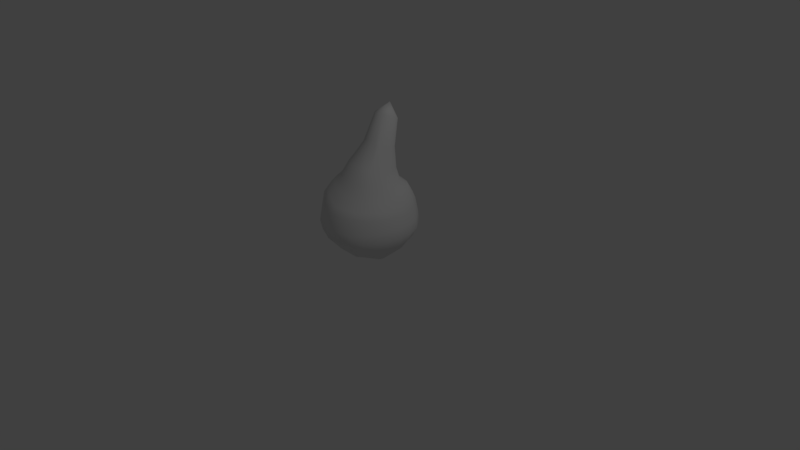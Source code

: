 # Source: honeyDrop.blend  (saved by Blender 2.78.0; exported with 4.5.12 LTS)
import bpy
from mathutils import Matrix  # noqa: F401  (used for matrix-valued properties, if any)

bpy.ops.wm.read_factory_settings(use_empty=True)
scene = bpy.context.scene
scene.name = 'Scene'

# ---- collections
col_collection_1 = bpy.data.collections.new('Collection 1'); scene.collection.children.link(col_collection_1)

# ---- world
world_world = bpy.data.worlds.new('World'); scene.world = world_world
world_world.color = (0.05088, 0.05088, 0.05088)
world_world.use_sun_shadow = False
world_world.sun_shadow_jitter_overblur = 0.0
world_world.cycles.sampling_method = 'MANUAL'

# ---- cameras
cam_camera = bpy.data.cameras.new('Camera')
cam_camera.clip_end = 100.0
cam_camera.lens = 35.0
cam_camera.sensor_width = 32.0
cam_camera.sensor_height = 18.0
cam_camera.ortho_scale = 7.314
cam_camera.dof.focus_distance = 0.0
cam_camera.dof.aperture_fstop = 128.0

# ---- lights
light_lamp = bpy.data.lights.new('Lamp', 'POINT')
light_lamp.transmission_factor = 0.0
light_lamp.cutoff_distance = 30.0
light_lamp.energy = 100.0
light_lamp.shadow_buffer_clip_start = 1.001
light_lamp.shadow_soft_size = 0.1
light_lamp.shadow_maximum_resolution = 0.006
light_lamp.use_absolute_resolution = True

# ---- meshes
me_sphere = bpy.data.meshes.new('Sphere')
me_sphere.from_pydata([(-0.01163, 0.4762, 1.738), (-0.04097, 0.4052, 1.022), (0.02087, 0.4719, 1.738), (0.03277, 0.3888, 1.393), (0.0656, 0.4126, 1.012), (0.08908, 0.5534, 0.8036), (0.1359, 0.5927, 0.5522), (0.1255, 0.5092, 0.2756), (0.0688, 0.3519, 0.1881), (0.05101, 0.4581, 1.742), (0.07268, 0.3765, 1.399), (0.1379, 0.3901, 1.016), (0.2156, 0.5294, 0.7898), (0.2654, 0.5587, 0.4908), (0.2168, 0.4716, 0.2769), (0.1239, 0.3267, 0.1662), (0.07822, 0.4326, 1.75), (0.1069, 0.355, 1.409), (0.2024, 0.3483, 1.022), (0.3413, 0.4886, 0.7569), (0.3837, 0.5162, 0.4496), (0.2994, 0.415, 0.2656), (0.171, 0.2809, 0.1363), (-0.01088, 0.386, 1.954), (0.0991, 0.4025, 1.763), (0.1344, 0.3254, 1.423), (0.2563, 0.2827, 1.033), (0.4614, 0.3394, 0.7304), (0.5006, 0.3644, 0.4354), (0.3706, 0.3151, 0.2368), (0.207, 0.2028, 0.09616), (0.1138, 0.3658, 1.787), (0.1529, 0.2886, 1.439), (0.2987, 0.1735, 1.045), (0.5193, 0.1925, 0.6933), (0.558, 0.2038, 0.4359), (0.426, 0.1634, 0.1921), (0.2305, 0.08765, 0.02774), (0.1192, 0.3267, 1.807), (0.1633, 0.2468, 1.452), (0.3266, 0.0537, 1.045), (0.5341, 0.03278, 0.7035), (0.5777, 0.03178, 0.4359), (0.4438, 0.03184, 0.1897), (0.2336, 0.03167, 0.0123), (0.114, 0.2894, 1.819), (0.1639, 0.2107, 1.464), (0.3174, -0.04521, 1.043), (0.5168, -0.1262, 0.7153), (0.558, -0.1402, 0.4359), (0.4278, -0.1004, 0.1905), (0.2273, -0.03765, 0.02443), (0.1017, 0.2546, 1.831), (0.1564, 0.1334, 1.454), (0.2883, -0.1394, 1.049), (0.4635, -0.2745, 0.7262), (0.5004, -0.3005, 0.4358), (0.3829, -0.223, 0.1909), (0.203, -0.1022, 0.04932), (0.08176, 0.2238, 1.841), (0.1295, 0.05538, 1.453), (0.2341, -0.2179, 1.07), (0.3782, -0.4152, 0.735), (0.4083, -0.4557, 0.4361), (0.3125, -0.3282, 0.1908), (0.1614, -0.155, 0.07781), (0.05319, 0.2019, 1.848), (0.08439, 0.05685, 1.525), (0.1621, -0.2765, 1.089), (0.2676, -0.5173, 0.7424), (0.2889, -0.5652, 0.4358), (0.221, -0.406, 0.1958), (0.1106, -0.1974, 0.1063), (0.02199, 0.1872, 1.853), (0.03843, 0.03614, 1.535), (0.07998, -0.3128, 1.107), (0.1384, -0.5782, 0.7631), (0.1495, -0.6333, 0.4502), (0.1105, -0.4542, 0.2606), (0.05204, -0.2209, 0.1492), (-0.01174, 0.1823, 1.855), (-0.01117, 0.02927, 1.54), (-0.007484, -0.324, 1.12), (1.045e-05, -0.5987, 0.7695), (0.0002529, -0.6519, 0.459), (-0.006663, -0.4612, 0.3113), (-0.00841, -0.2304, 0.1625), (-0.04544, 0.1872, 1.854), (-0.06065, 0.03639, 1.54), (-0.09452, -0.309, 1.129), (-0.1413, -0.5647, 0.8293), (-0.1518, -0.6173, 0.5223), (-0.1189, -0.4403, 0.339), (-0.06917, -0.217, 0.1349), (-0.0766, 0.2018, 1.85), (-0.1062, 0.05732, 1.534), (-0.1751, -0.2699, 1.135), (-0.2679, -0.4967, 0.8669), (-0.2888, -0.5438, 0.5664), (-0.2234, -0.3893, 0.3592), (-0.1237, -0.1874, 0.09771), (-0.105, 0.2237, 1.844), (-0.1509, 0.05598, 1.467), (-0.2438, -0.2089, 1.135), (-0.3748, -0.3939, 0.8848), (-0.4038, -0.4328, 0.5867), (-0.312, -0.3087, 0.3749), (-0.1706, -0.1464, 0.07852), (-0.1245, 0.2545, 1.834), (-0.177, 0.1338, 1.471), (-0.2945, -0.1302, 1.129), (-0.4562, -0.2564, 0.8893), (-0.4902, -0.2802, 0.5959), (-0.3813, -0.2076, 0.379), (-0.2049, -0.091, 0.07036), (-0.1377, 0.2893, 1.824), (-0.1949, 0.2082, 1.444), (-0.3288, -0.04032, 1.112), (-0.5055, -0.1131, 0.8782), (-0.549, -0.1275, 0.5995), (-0.4403, -0.07623, 0.3207), (-0.236, -0.02596, 0.0571), (-0.1414, 0.3264, 1.813), (-0.1852, 0.2559, 1.455), (-0.3389, 0.05611, 1.096), (-0.5293, 0.03899, 0.8591), (-0.61, 0.06178, 0.5613), (-0.4623, 0.05886, 0.3024), (-0.2415, 0.04542, 0.05486), (-0.1363, 0.3653, 1.794), (-0.1733, 0.2922, 1.443), (-0.3154, 0.1736, 1.079), (-0.5443, 0.2006, 0.8223), (-0.5896, 0.2317, 0.5509), (-0.4394, 0.1871, 0.3015), (-0.2282, 0.1144, 0.05396), (-0.1217, 0.402, 1.769), (-0.1536, 0.3264, 1.429), (-0.2775, 0.2832, 1.058), (-0.5035, 0.3441, 0.8074), (-0.5205, 0.3815, 0.5478), (-0.3726, 0.351, 0.3429), (-0.1867, 0.231, 0.09209), (-0.005985, 0.03076, -0.01159), (-0.1011, 0.4321, 1.754), (-0.1259, 0.3548, 1.415), (-0.2628, 0.3372, 1.035), (-0.3927, 0.4846, 0.796), (-0.3951, 0.5186, 0.5596), (-0.2838, 0.4467, 0.3526), (-0.146, 0.308, 0.1386), (-0.07415, 0.4578, 1.744), (-0.09176, 0.3762, 1.403), (-0.2049, 0.3746, 1.028), (-0.2822, 0.5401, 0.8017), (-0.2696, 0.5783, 0.5663), (-0.1911, 0.4964, 0.3488), (-0.1039, 0.3437, 0.1634), (-0.0441, 0.4717, 1.74), (-0.05208, 0.3886, 1.395), (-0.1297, 0.3957, 1.024), (-0.1634, 0.5648, 0.8069), (-0.1414, 0.6032, 0.5779), (-0.08979, 0.5226, 0.3303), (-0.04693, 0.3562, 0.1764), (-0.009694, 0.3928, 1.392), (-0.03729, 0.5689, 0.8077), (-0.006105, 0.6063, 0.5777), (0.02652, 0.5223, 0.2804), (0.009148, 0.3675, 0.1944), (0.1078, 0.571, 0.69), (0.2406, 0.5433, 0.6587), (0.3706, 0.5068, 0.589), (0.4867, 0.3549, 0.549), (0.541, 0.1985, 0.5487), (0.5606, 0.03181, 0.5488), (0.5415, -0.1351, 0.5488), (0.4857, -0.2907, 0.5488), (0.3961, -0.4438, 0.5487), (0.2804, -0.5498, 0.5488), (0.1451, -0.6142, 0.5647), (-1.639e-05, -0.6364, 0.5704), (-0.1472, -0.6005, 0.6374), (-0.2805, -0.5287, 0.6762), (-0.3919, -0.4209, 0.7002), (-0.4776, -0.2715, 0.7042), (-0.5329, -0.1221, 0.7093), (-0.59, 0.05413, 0.6771), (-0.5812, 0.2191, 0.667), (-0.5178, 0.3652, 0.6689), (-0.397, 0.5039, 0.6727), (-0.2783, 0.561, 0.6859), (-0.1543, 0.5855, 0.6967), (-0.02464, 0.5874, 0.6998), (0.1379, 0.5603, 0.3917), (0.249, 0.5252, 0.3875), (0.3505, 0.4737, 0.3583), (0.4546, 0.3337, 0.3187), (0.5106, 0.1894, 0.3158), (0.5272, 0.03178, 0.317), (0.5093, -0.1252, 0.317), (0.4566, -0.2714, 0.317), (0.373, -0.4057, 0.3168), (0.2635, -0.51, 0.3148), (0.1364, -0.5649, 0.3363), (-0.003437, -0.5809, 0.383), (-0.1402, -0.5506, 0.4352), (-0.2639, -0.4859, 0.4666), (-0.3696, -0.3836, 0.484), (-0.4497, -0.2526, 0.4918), (-0.5205, -0.1034, 0.4702), (-0.5585, 0.06248, 0.4469), (-0.5347, 0.2176, 0.4398), (-0.4684, 0.3531, 0.4371), (-0.348, 0.492, 0.4455), (-0.2345, 0.5493, 0.4426), (-0.1142, 0.5759, 0.4429), (0.01333, 0.5835, 0.4305), (0.06068, 0.5026, 0.9479), (0.07588, 0.5344, 0.8708), (0.1767, 0.4945, 0.9302), (0.1995, 0.5183, 0.8551), (0.2603, 0.4427, 0.9337), (0.3084, 0.4699, 0.8413), (0.3297, 0.3553, 0.9374), (0.4061, 0.3444, 0.8391), (0.3976, 0.1762, 0.9385), (0.473, 0.1862, 0.8165), (0.4154, 0.05157, 0.924), (0.4981, 0.03965, 0.7821), (0.415, -0.07771, 0.8786), (0.4767, -0.1069, 0.7926), (0.3699, -0.1952, 0.889), (0.4284, -0.2438, 0.8056), (0.302, -0.2964, 0.8993), (0.3504, -0.3618, 0.8167), (0.2147, -0.3756, 0.9088), (0.2467, -0.458, 0.8233), (0.1071, -0.4187, 0.9529), (0.1284, -0.514, 0.8425), (-0.005877, -0.4259, 0.9966), (0.0003835, -0.535, 0.8516), (-0.1149, -0.4077, 1.022), (-0.1314, -0.4989, 0.9162), (-0.2159, -0.357, 1.036), (-0.2483, -0.44, 0.9444), (-0.3014, -0.2793, 1.043), (-0.348, -0.3428, 0.96), (-0.3667, -0.1804, 1.043), (-0.423, -0.2275, 0.9626), (-0.4071, -0.06646, 1.033), (-0.4697, -0.09504, 0.956), (-0.4217, 0.05514, 1.011), (-0.4851, 0.04582, 0.93), (-0.4077, 0.1766, 0.9992), (-0.4719, 0.187, 0.9194), (-0.3945, 0.3506, 0.9596), (-0.461, 0.3448, 0.8795), (-0.3318, 0.4319, 0.9534), (-0.3724, 0.4634, 0.8691), (-0.2481, 0.4778, 0.9504), (-0.2723, 0.5159, 0.8704), (-0.1532, 0.5005, 0.9505), (-0.1624, 0.5399, 0.8733), (-0.04948, 0.5069, 0.9507), (-0.04432, 0.5452, 0.8733), (0.05235, 0.3776, 1.174), (0.1139, 0.3575, 1.161), (0.1689, 0.322, 1.164), (0.2132, 0.2682, 1.176), (0.2472, 0.1832, 1.191), (0.267, 0.0844, 1.202), (0.2591, 0.05547, 1.218), (0.2354, -0.03071, 1.226), (0.1893, -0.1269, 1.244), (0.1334, -0.1826, 1.266), (0.06449, -0.2135, 1.276), (-0.009148, -0.2234, 1.284), (-0.0824, -0.2115, 1.29), (-0.1506, -0.1792, 1.29), (-0.2055, -0.1229, 1.278), (-0.2517, -0.0277, 1.266), (-0.2752, 0.05717, 1.256), (-0.2846, 0.08564, 1.238), (-0.2666, 0.1833, 1.215), (-0.233, 0.267, 1.191), (-0.192, 0.3223, 1.175), (-0.1365, 0.3574, 1.163), (-0.0747, 0.3764, 1.176), (-0.01123, 0.3823, 1.176)], [], [(193, 166, 5, 170), (289, 165, 3, 266), (0, 23, 2), (143, 169, 8), (217, 167, 6, 194), (264, 1, 4, 218), (165, 0, 2, 3), (169, 168, 7, 8), (143, 8, 15), (194, 6, 13, 195), (218, 4, 11, 220), (3, 2, 9, 10), (8, 7, 14, 15), (170, 5, 12, 171), (266, 3, 10, 267), (2, 23, 9), (10, 9, 16, 17), (15, 14, 21, 22), (171, 12, 19, 172), (267, 10, 17, 268), (9, 23, 16), (143, 15, 22), (195, 13, 20, 196), (220, 11, 18, 222), (22, 21, 29, 30), (172, 19, 27, 173), (268, 17, 25, 269), (16, 23, 24), (143, 22, 30), (196, 20, 28, 197), (222, 18, 26, 224), (17, 16, 24, 25), (24, 23, 31), (143, 30, 37), (197, 28, 35, 198), (224, 26, 33, 226), (25, 24, 31, 32), (30, 29, 36, 37), (173, 27, 34, 174), (269, 25, 32, 270), (198, 35, 42, 199), (226, 33, 40, 228), (32, 31, 38, 39), (37, 36, 43, 44), (174, 34, 41, 175), (270, 32, 39, 271), (31, 23, 38), (143, 37, 44), (44, 43, 50, 51), (175, 41, 48, 176), (271, 39, 46, 272), (38, 23, 45), (143, 44, 51), (199, 42, 49, 200), (228, 40, 47, 230), (39, 38, 45, 46), (176, 48, 55, 177), (272, 46, 53, 273), (45, 23, 52), (143, 51, 58), (200, 49, 56, 201), (230, 47, 54, 232), (46, 45, 52, 53), (51, 50, 57, 58), (143, 58, 65), (201, 56, 63, 202), (232, 54, 61, 234), (53, 52, 59, 60), (58, 57, 64, 65), (177, 55, 62, 178), (273, 53, 60, 274), (52, 23, 59), (234, 61, 68, 236), (60, 59, 66, 67), (65, 64, 71, 72), (178, 62, 69, 179), (274, 60, 67, 275), (59, 23, 66), (143, 65, 72), (202, 63, 70, 203), (72, 71, 78, 79), (179, 69, 76, 180), (275, 67, 74, 276), (66, 23, 73), (143, 72, 79), (203, 70, 77, 204), (236, 68, 75, 238), (67, 66, 73, 74), (276, 74, 81, 277), (73, 23, 80), (143, 79, 86), (204, 77, 84, 205), (238, 75, 82, 240), (74, 73, 80, 81), (79, 78, 85, 86), (180, 76, 83, 181), (143, 86, 93), (205, 84, 91, 206), (240, 82, 89, 242), (81, 80, 87, 88), (86, 85, 92, 93), (181, 83, 90, 182), (277, 81, 88, 278), (80, 23, 87), (88, 87, 94, 95), (93, 92, 99, 100), (182, 90, 97, 183), (278, 88, 95, 279), (87, 23, 94), (143, 93, 100), (206, 91, 98, 207), (242, 89, 96, 244), (100, 99, 106, 107), (183, 97, 104, 184), (279, 95, 102, 280), (94, 23, 101), (143, 100, 107), (207, 98, 105, 208), (244, 96, 103, 246), (95, 94, 101, 102), (101, 23, 108), (143, 107, 114), (208, 105, 112, 209), (246, 103, 110, 248), (102, 101, 108, 109), (107, 106, 113, 114), (184, 104, 111, 185), (280, 102, 109, 281), (209, 112, 119, 210), (248, 110, 117, 250), (109, 108, 115, 116), (114, 113, 120, 121), (185, 111, 118, 186), (281, 109, 116, 282), (108, 23, 115), (143, 114, 121), (121, 120, 127, 128), (186, 118, 125, 187), (282, 116, 123, 283), (115, 23, 122), (143, 121, 128), (210, 119, 126, 211), (250, 117, 124, 252), (116, 115, 122, 123), (187, 125, 132, 188), (283, 123, 130, 284), (122, 23, 129), (143, 128, 135), (211, 126, 133, 212), (252, 124, 131, 254), (123, 122, 129, 130), (128, 127, 134, 135), (143, 135, 142), (212, 133, 140, 213), (254, 131, 138, 256), (130, 129, 136, 137), (135, 134, 141, 142), (188, 132, 139, 189), (284, 130, 137, 285), (129, 23, 136), (256, 138, 146, 258), (137, 136, 144, 145), (142, 141, 149, 150), (189, 139, 147, 190), (285, 137, 145, 286), (136, 23, 144), (143, 142, 150), (213, 140, 148, 214), (150, 149, 156, 157), (190, 147, 154, 191), (286, 145, 152, 287), (144, 23, 151), (143, 150, 157), (214, 148, 155, 215), (258, 146, 153, 260), (145, 144, 151, 152), (287, 152, 159, 288), (151, 23, 158), (143, 157, 164), (215, 155, 162, 216), (260, 153, 160, 262), (152, 151, 158, 159), (157, 156, 163, 164), (191, 154, 161, 192), (143, 164, 169), (216, 162, 167, 217), (262, 160, 1, 264), (159, 158, 0, 165), (164, 163, 168, 169), (192, 161, 166, 193), (288, 159, 165, 289), (158, 23, 0), (162, 192, 193, 167), (155, 191, 192, 162), (148, 190, 191, 155), (140, 189, 190, 148), (133, 188, 189, 140), (126, 187, 188, 133), (119, 186, 187, 126), (112, 185, 186, 119), (105, 184, 185, 112), (98, 183, 184, 105), (91, 182, 183, 98), (84, 181, 182, 91), (77, 180, 181, 84), (70, 179, 180, 77), (63, 178, 179, 70), (56, 177, 178, 63), (49, 176, 177, 56), (42, 175, 176, 49), (35, 174, 175, 42), (28, 173, 174, 35), (20, 172, 173, 28), (13, 171, 172, 20), (6, 170, 171, 13), (167, 193, 170, 6), (163, 216, 217, 168), (156, 215, 216, 163), (149, 214, 215, 156), (141, 213, 214, 149), (134, 212, 213, 141), (127, 211, 212, 134), (120, 210, 211, 127), (113, 209, 210, 120), (106, 208, 209, 113), (99, 207, 208, 106), (92, 206, 207, 99), (85, 205, 206, 92), (78, 204, 205, 85), (71, 203, 204, 78), (64, 202, 203, 71), (57, 201, 202, 64), (50, 200, 201, 57), (43, 199, 200, 50), (36, 198, 199, 43), (29, 197, 198, 36), (21, 196, 197, 29), (14, 195, 196, 21), (7, 194, 195, 14), (168, 217, 194, 7), (161, 263, 265, 166), (263, 262, 264, 265), (154, 261, 263, 161), (261, 260, 262, 263), (147, 259, 261, 154), (259, 258, 260, 261), (139, 257, 259, 147), (257, 256, 258, 259), (132, 255, 257, 139), (255, 254, 256, 257), (125, 253, 255, 132), (253, 252, 254, 255), (118, 251, 253, 125), (251, 250, 252, 253), (111, 249, 251, 118), (249, 248, 250, 251), (104, 247, 249, 111), (247, 246, 248, 249), (97, 245, 247, 104), (245, 244, 246, 247), (90, 243, 245, 97), (243, 242, 244, 245), (83, 241, 243, 90), (241, 240, 242, 243), (76, 239, 241, 83), (239, 238, 240, 241), (69, 237, 239, 76), (237, 236, 238, 239), (62, 235, 237, 69), (235, 234, 236, 237), (55, 233, 235, 62), (233, 232, 234, 235), (48, 231, 233, 55), (231, 230, 232, 233), (41, 229, 231, 48), (229, 228, 230, 231), (34, 227, 229, 41), (227, 226, 228, 229), (27, 225, 227, 34), (225, 224, 226, 227), (19, 223, 225, 27), (223, 222, 224, 225), (12, 221, 223, 19), (221, 220, 222, 223), (5, 219, 221, 12), (219, 218, 220, 221), (166, 265, 219, 5), (265, 264, 218, 219), (160, 288, 289, 1), (153, 287, 288, 160), (146, 286, 287, 153), (138, 285, 286, 146), (131, 284, 285, 138), (124, 283, 284, 131), (117, 282, 283, 124), (110, 281, 282, 117), (103, 280, 281, 110), (96, 279, 280, 103), (89, 278, 279, 96), (82, 277, 278, 89), (75, 276, 277, 82), (68, 275, 276, 75), (61, 274, 275, 68), (54, 273, 274, 61), (47, 272, 273, 54), (40, 271, 272, 47), (33, 270, 271, 40), (26, 269, 270, 33), (18, 268, 269, 26), (11, 267, 268, 18), (4, 266, 267, 11), (1, 289, 266, 4)])
me_sphere.polygons.foreach_set('use_smooth', [True] * 312)
_uv = me_sphere.uv_layers.new(name='UVMap')
_uv.uv.foreach_set('vector', [0.7981, 0.05889, 0.8694, 0.117, 0.7978, 0.1762, 0.7349, 0.1356, 0.9567, 0.4293, 0.9686, 0.5686, 0.9426, 0.5708, 0.9143, 0.4342, 0.9766, 0.7739, 0.8726, 0.8745, 0.9579, 0.7665, 0.3267, 0.3523, 0.3683, 0.1623, 0.3937, 0.1859, 0.5698, 0.01683, 0.6986, 0.01829, 0.6493, 0.1125, 0.5514, 0.1098, 0.9387, 0.2203, 0.9595, 0.3141, 0.8825, 0.3248, 0.8668, 0.2512, 0.9686, 0.5686, 0.9766, 0.7739, 0.9579, 0.7665, 0.9426, 0.5708, 0.3683, 0.1623, 0.4505, 0.07177, 0.4816, 0.1313, 0.3937, 0.1859, 0.3267, 0.3523, 0.3937, 0.1859, 0.4109, 0.2139, 0.5514, 0.1098, 0.6493, 0.1125, 0.6038, 0.1744, 0.5548, 0.1709, 0.8668, 0.2512, 0.8825, 0.3248, 0.8375, 0.3464, 0.7995, 0.2732, 0.9426, 0.5708, 0.9579, 0.7665, 0.9401, 0.7614, 0.9177, 0.5754, 0.3937, 0.1859, 0.4816, 0.1313, 0.498, 0.1766, 0.4109, 0.2139, 0.7349, 0.1356, 0.7978, 0.1762, 0.7398, 0.2227, 0.6808, 0.1918, 0.9143, 0.4342, 0.9426, 0.5708, 0.9177, 0.5754, 0.8728, 0.4344, 0.9579, 0.7665, 0.8726, 0.8745, 0.9401, 0.7614, 0.9177, 0.5754, 0.9401, 0.7614, 0.9207, 0.7591, 0.8943, 0.5825, 0.4109, 0.2139, 0.498, 0.1766, 0.5033, 0.2178, 0.4201, 0.2444, 0.6808, 0.1918, 0.7398, 0.2227, 0.6894, 0.2578, 0.6294, 0.2308, 0.8728, 0.4344, 0.9177, 0.5754, 0.8943, 0.5825, 0.8353, 0.4465, 0.9401, 0.7614, 0.8726, 0.8745, 0.9207, 0.7591, 0.3267, 0.3523, 0.4109, 0.2139, 0.4201, 0.2444, 0.5548, 0.1709, 0.6038, 0.1744, 0.5821, 0.2204, 0.5466, 0.2164, 0.7995, 0.2732, 0.8375, 0.3464, 0.7982, 0.3693, 0.7618, 0.3049, 0.4201, 0.2444, 0.5033, 0.2178, 0.4977, 0.2598, 0.4222, 0.2791, 0.6294, 0.2308, 0.6894, 0.2578, 0.6448, 0.3099, 0.5956, 0.2846, 0.8353, 0.4465, 0.8943, 0.5825, 0.8719, 0.5917, 0.8003, 0.4645, 0.9207, 0.7591, 0.8726, 0.8745, 0.9023, 0.76, 0.3267, 0.3523, 0.4201, 0.2444, 0.4222, 0.2791, 0.5466, 0.2164, 0.5821, 0.2204, 0.5646, 0.2746, 0.5304, 0.2693, 0.7618, 0.3049, 0.7982, 0.3693, 0.7619, 0.3963, 0.7284, 0.3407, 0.8943, 0.5825, 0.9207, 0.7591, 0.9023, 0.76, 0.8719, 0.5917, 0.9023, 0.76, 0.8726, 0.8745, 0.8836, 0.7648, 0.3267, 0.3523, 0.4222, 0.2791, 0.4186, 0.3184, 0.5304, 0.2693, 0.5646, 0.2746, 0.5527, 0.3152, 0.5231, 0.308, 0.7284, 0.3407, 0.7619, 0.3963, 0.7196, 0.4296, 0.6782, 0.3923, 0.8719, 0.5917, 0.9023, 0.76, 0.8836, 0.7648, 0.85, 0.6019, 0.4222, 0.2791, 0.4977, 0.2598, 0.4866, 0.3044, 0.4186, 0.3184, 0.5956, 0.2846, 0.6448, 0.3099, 0.6117, 0.3431, 0.5781, 0.3256, 0.8003, 0.4645, 0.8719, 0.5917, 0.85, 0.6019, 0.7595, 0.4873, 0.5231, 0.308, 0.5527, 0.3152, 0.5399, 0.3503, 0.5147, 0.3418, 0.6782, 0.3923, 0.7196, 0.4296, 0.6785, 0.4548, 0.646, 0.417, 0.85, 0.6019, 0.8836, 0.7648, 0.8667, 0.7692, 0.8281, 0.6114, 0.4186, 0.3184, 0.4866, 0.3044, 0.4832, 0.3351, 0.4188, 0.3337, 0.5781, 0.3256, 0.6117, 0.3431, 0.5919, 0.3781, 0.5613, 0.3604, 0.7595, 0.4873, 0.85, 0.6019, 0.8281, 0.6114, 0.7199, 0.5077, 0.8836, 0.7648, 0.8726, 0.8745, 0.8667, 0.7692, 0.3267, 0.3523, 0.4186, 0.3184, 0.4188, 0.3337, 0.4188, 0.3337, 0.4832, 0.3351, 0.4779, 0.3622, 0.4205, 0.3507, 0.5613, 0.3604, 0.5919, 0.3781, 0.5732, 0.408, 0.5453, 0.3902, 0.7199, 0.5077, 0.8281, 0.6114, 0.811, 0.6195, 0.7117, 0.5188, 0.8667, 0.7692, 0.8726, 0.8745, 0.8519, 0.7722, 0.3267, 0.3523, 0.4188, 0.3337, 0.4205, 0.3507, 0.5147, 0.3418, 0.5399, 0.3503, 0.5266, 0.3809, 0.5053, 0.3713, 0.646, 0.417, 0.6785, 0.4548, 0.6506, 0.4741, 0.6111, 0.4332, 0.8281, 0.6114, 0.8667, 0.7692, 0.8519, 0.7722, 0.811, 0.6195, 0.5453, 0.3902, 0.5732, 0.408, 0.5558, 0.4334, 0.5302, 0.4155, 0.7117, 0.5188, 0.811, 0.6195, 0.772, 0.624, 0.6819, 0.5353, 0.8519, 0.7722, 0.8726, 0.8745, 0.8384, 0.7758, 0.3267, 0.3523, 0.4205, 0.3507, 0.4207, 0.3676, 0.5053, 0.3713, 0.5266, 0.3809, 0.5137, 0.4066, 0.4953, 0.3964, 0.6111, 0.4332, 0.6506, 0.4741, 0.6268, 0.4925, 0.5912, 0.457, 0.811, 0.6195, 0.8519, 0.7722, 0.8384, 0.7758, 0.772, 0.624, 0.4205, 0.3507, 0.4779, 0.3622, 0.4714, 0.3855, 0.4207, 0.3676, 0.3267, 0.3523, 0.4207, 0.3676, 0.4183, 0.3838, 0.4953, 0.3964, 0.5137, 0.4066, 0.5003, 0.4301, 0.4849, 0.4187, 0.5912, 0.457, 0.6268, 0.4925, 0.6081, 0.5128, 0.573, 0.4779, 0.772, 0.624, 0.8384, 0.7758, 0.8257, 0.7805, 0.7331, 0.6347, 0.4207, 0.3676, 0.4714, 0.3855, 0.4641, 0.4057, 0.4183, 0.3838, 0.5302, 0.4155, 0.5558, 0.4334, 0.5383, 0.456, 0.5143, 0.4389, 0.6819, 0.5353, 0.772, 0.624, 0.7331, 0.6347, 0.6515, 0.5554, 0.8384, 0.7758, 0.8726, 0.8745, 0.8257, 0.7805, 0.573, 0.4779, 0.6081, 0.5128, 0.5917, 0.5318, 0.5564, 0.4967, 0.7331, 0.6347, 0.8257, 0.7805, 0.8148, 0.7866, 0.7332, 0.674, 0.4183, 0.3838, 0.4641, 0.4057, 0.4566, 0.4227, 0.4147, 0.3993, 0.5143, 0.4389, 0.5383, 0.456, 0.5234, 0.4743, 0.501, 0.457, 0.6515, 0.5554, 0.7331, 0.6347, 0.7332, 0.674, 0.6325, 0.5732, 0.8257, 0.7805, 0.8726, 0.8745, 0.8148, 0.7866, 0.3267, 0.3523, 0.4183, 0.3838, 0.4147, 0.3993, 0.4849, 0.4187, 0.5003, 0.4301, 0.4884, 0.4482, 0.4744, 0.4373, 0.4147, 0.3993, 0.4566, 0.4227, 0.4507, 0.4424, 0.4094, 0.415, 0.501, 0.457, 0.5234, 0.4743, 0.5111, 0.492, 0.49, 0.474, 0.6325, 0.5732, 0.7332, 0.674, 0.7164, 0.6899, 0.6152, 0.5896, 0.8148, 0.7866, 0.8726, 0.8745, 0.8051, 0.7934, 0.3267, 0.3523, 0.4147, 0.3993, 0.4094, 0.415, 0.4744, 0.4373, 0.4884, 0.4482, 0.4785, 0.4647, 0.466, 0.4537, 0.5564, 0.4967, 0.5917, 0.5318, 0.5762, 0.5501, 0.5449, 0.5193, 0.7332, 0.674, 0.8148, 0.7866, 0.8051, 0.7934, 0.7164, 0.6899, 0.6152, 0.5896, 0.7164, 0.6899, 0.7005, 0.706, 0.5996, 0.6066, 0.8051, 0.7934, 0.8726, 0.8745, 0.7967, 0.8011, 0.3267, 0.3523, 0.4094, 0.415, 0.4022, 0.4262, 0.466, 0.4537, 0.4785, 0.4647, 0.468, 0.4791, 0.4578, 0.4711, 0.5449, 0.5193, 0.5762, 0.5501, 0.5616, 0.5682, 0.5345, 0.5419, 0.7164, 0.6899, 0.8051, 0.7934, 0.7967, 0.8011, 0.7005, 0.706, 0.4094, 0.415, 0.4507, 0.4424, 0.4416, 0.4596, 0.4022, 0.4262, 0.49, 0.474, 0.5111, 0.492, 0.4981, 0.5076, 0.4779, 0.4888, 0.3267, 0.3523, 0.4022, 0.4262, 0.3892, 0.4325, 0.4578, 0.4711, 0.468, 0.4791, 0.4594, 0.498, 0.4477, 0.4886, 0.5345, 0.5419, 0.5616, 0.5682, 0.5474, 0.5868, 0.5218, 0.5622, 0.7005, 0.706, 0.7967, 0.8011, 0.7895, 0.8098, 0.6857, 0.723, 0.4022, 0.4262, 0.4416, 0.4596, 0.4305, 0.4743, 0.3892, 0.4325, 0.4779, 0.4888, 0.4981, 0.5076, 0.4901, 0.5298, 0.4702, 0.5095, 0.5996, 0.6066, 0.7005, 0.706, 0.6857, 0.723, 0.5854, 0.6247, 0.7967, 0.8011, 0.8726, 0.8745, 0.7895, 0.8098, 0.6857, 0.723, 0.7895, 0.8098, 0.7833, 0.8196, 0.6715, 0.7412, 0.3892, 0.4325, 0.4305, 0.4743, 0.4169, 0.4885, 0.3744, 0.4363, 0.4702, 0.5095, 0.4901, 0.5298, 0.4792, 0.5507, 0.4584, 0.5289, 0.5854, 0.6247, 0.6857, 0.723, 0.6715, 0.7412, 0.5716, 0.6442, 0.7895, 0.8098, 0.8726, 0.8745, 0.7833, 0.8196, 0.3267, 0.3523, 0.3892, 0.4325, 0.3744, 0.4363, 0.4477, 0.4886, 0.4594, 0.498, 0.4478, 0.5166, 0.4348, 0.505, 0.5218, 0.5622, 0.5474, 0.5868, 0.5333, 0.6065, 0.508, 0.5829, 0.3744, 0.4363, 0.4169, 0.4885, 0.4007, 0.5025, 0.3609, 0.4402, 0.4584, 0.5289, 0.4792, 0.5507, 0.4649, 0.5719, 0.4431, 0.5484, 0.5716, 0.6442, 0.6715, 0.7412, 0.6338, 0.7427, 0.5566, 0.6653, 0.7833, 0.8196, 0.8726, 0.8745, 0.7776, 0.8307, 0.3267, 0.3523, 0.3744, 0.4363, 0.3609, 0.4402, 0.4348, 0.505, 0.4478, 0.5166, 0.4314, 0.5341, 0.4176, 0.521, 0.508, 0.5829, 0.5333, 0.6065, 0.5183, 0.6278, 0.4928, 0.6048, 0.6715, 0.7412, 0.7833, 0.8196, 0.7776, 0.8307, 0.6338, 0.7427, 0.7776, 0.8307, 0.8726, 0.8745, 0.7737, 0.8433, 0.3267, 0.3523, 0.3609, 0.4402, 0.3465, 0.4434, 0.4176, 0.521, 0.4314, 0.5341, 0.4088, 0.5533, 0.3958, 0.537, 0.4928, 0.6048, 0.5183, 0.6278, 0.502, 0.6507, 0.4754, 0.6284, 0.6338, 0.7427, 0.7776, 0.8307, 0.7737, 0.8433, 0.6258, 0.7825, 0.3609, 0.4402, 0.4007, 0.5025, 0.3811, 0.515, 0.3465, 0.4434, 0.4431, 0.5484, 0.4649, 0.5719, 0.4457, 0.5955, 0.4209, 0.5693, 0.5566, 0.6653, 0.6338, 0.7427, 0.6258, 0.7825, 0.5398, 0.6987, 0.3958, 0.537, 0.4088, 0.5533, 0.384, 0.5719, 0.3672, 0.5507, 0.4754, 0.6284, 0.502, 0.6507, 0.4821, 0.6756, 0.454, 0.6529, 0.6258, 0.7825, 0.7737, 0.8433, 0.7705, 0.8571, 0.6038, 0.8191, 0.3465, 0.4434, 0.3811, 0.515, 0.3506, 0.5198, 0.3298, 0.4467, 0.4209, 0.5693, 0.4457, 0.5955, 0.422, 0.6179, 0.3974, 0.5899, 0.5398, 0.6987, 0.6258, 0.7825, 0.6038, 0.8191, 0.5244, 0.7301, 0.7737, 0.8433, 0.8726, 0.8745, 0.7705, 0.8571, 0.3267, 0.3523, 0.3465, 0.4434, 0.3298, 0.4467, 0.3298, 0.4467, 0.3506, 0.5198, 0.321, 0.5277, 0.3121, 0.4475, 0.3974, 0.5899, 0.422, 0.6179, 0.3924, 0.64, 0.3613, 0.6071, 0.5244, 0.7301, 0.6038, 0.8191, 0.6065, 0.8437, 0.5125, 0.7387, 0.7705, 0.8571, 0.8726, 0.8745, 0.7689, 0.8718, 0.3267, 0.3523, 0.3298, 0.4467, 0.3121, 0.4475, 0.3672, 0.5507, 0.384, 0.5719, 0.3463, 0.5873, 0.3342, 0.5639, 0.454, 0.6529, 0.4821, 0.6756, 0.4608, 0.704, 0.4276, 0.679, 0.6038, 0.8191, 0.7705, 0.8571, 0.7689, 0.8718, 0.6065, 0.8437, 0.3613, 0.6071, 0.3924, 0.64, 0.3532, 0.6575, 0.3279, 0.6254, 0.5125, 0.7387, 0.6065, 0.8437, 0.5991, 0.8637, 0.489, 0.7776, 0.7689, 0.8718, 0.8726, 0.8745, 0.7654, 0.8886, 0.3267, 0.3523, 0.3121, 0.4475, 0.2933, 0.4456, 0.3342, 0.5639, 0.3463, 0.5873, 0.3125, 0.6024, 0.3006, 0.5756, 0.4276, 0.679, 0.4608, 0.704, 0.4329, 0.7432, 0.3995, 0.7093, 0.6065, 0.8437, 0.7689, 0.8718, 0.7654, 0.8886, 0.5991, 0.8637, 0.3121, 0.4475, 0.321, 0.5277, 0.2901, 0.5344, 0.2933, 0.4456, 0.3267, 0.3523, 0.2933, 0.4456, 0.2563, 0.4466, 0.3006, 0.5756, 0.3125, 0.6024, 0.2747, 0.6178, 0.2626, 0.5858, 0.3995, 0.7093, 0.4329, 0.7432, 0.3984, 0.7851, 0.341, 0.737, 0.5991, 0.8637, 0.7654, 0.8886, 0.7608, 0.9075, 0.5907, 0.8853, 0.2933, 0.4456, 0.2901, 0.5344, 0.2412, 0.5527, 0.2563, 0.4466, 0.3279, 0.6254, 0.3532, 0.6575, 0.3168, 0.6786, 0.2921, 0.6465, 0.489, 0.7776, 0.5991, 0.8637, 0.5907, 0.8853, 0.4639, 0.8184, 0.7654, 0.8886, 0.8726, 0.8745, 0.7608, 0.9075, 0.341, 0.737, 0.3984, 0.7851, 0.3719, 0.8008, 0.3111, 0.7646, 0.5907, 0.8853, 0.7608, 0.9075, 0.7602, 0.926, 0.5821, 0.908, 0.2563, 0.4466, 0.2412, 0.5527, 0.1964, 0.5567, 0.2215, 0.4475, 0.2921, 0.6465, 0.3168, 0.6786, 0.2668, 0.7109, 0.2413, 0.674, 0.4639, 0.8184, 0.5907, 0.8853, 0.5821, 0.908, 0.4443, 0.8536, 0.7608, 0.9075, 0.8726, 0.8745, 0.7602, 0.926, 0.3267, 0.3523, 0.2563, 0.4466, 0.2215, 0.4475, 0.2626, 0.5858, 0.2747, 0.6178, 0.2232, 0.6391, 0.2067, 0.5996, 0.2215, 0.4475, 0.1964, 0.5567, 0.1541, 0.548, 0.1965, 0.4413, 0.2413, 0.674, 0.2668, 0.7109, 0.229, 0.7437, 0.1958, 0.7025, 0.4443, 0.8536, 0.5821, 0.908, 0.5748, 0.932, 0.4293, 0.8911, 0.7602, 0.926, 0.8726, 0.8745, 0.7627, 0.9455, 0.3267, 0.3523, 0.2215, 0.4475, 0.1965, 0.4413, 0.2067, 0.5996, 0.2232, 0.6391, 0.1727, 0.6545, 0.1569, 0.5999, 0.3111, 0.7646, 0.3719, 0.8008, 0.3528, 0.8357, 0.2847, 0.7997, 0.5821, 0.908, 0.7602, 0.926, 0.7627, 0.9455, 0.5748, 0.932, 0.4293, 0.8911, 0.5748, 0.932, 0.57, 0.9572, 0.4311, 0.9331, 0.7627, 0.9455, 0.8726, 0.8745, 0.7678, 0.9638, 0.3267, 0.3523, 0.1965, 0.4413, 0.1749, 0.424, 0.1569, 0.5999, 0.1727, 0.6545, 0.11, 0.6723, 0.09596, 0.5937, 0.2847, 0.7997, 0.3528, 0.8357, 0.3346, 0.8815, 0.2573, 0.8478, 0.5748, 0.932, 0.7627, 0.9455, 0.7678, 0.9638, 0.57, 0.9572, 0.1965, 0.4413, 0.1541, 0.548, 0.107, 0.5229, 0.1749, 0.424, 0.1958, 0.7025, 0.229, 0.7437, 0.1816, 0.7881, 0.1393, 0.7363, 0.3267, 0.3523, 0.1749, 0.424, 0.1512, 0.4041, 0.09596, 0.5937, 0.11, 0.6723, 0.01879, 0.6836, 0.01672, 0.568, 0.2573, 0.8478, 0.3346, 0.8815, 0.3183, 0.9422, 0.2253, 0.9145, 0.57, 0.9572, 0.7678, 0.9638, 0.7752, 0.9832, 0.5677, 0.9832, 0.1749, 0.424, 0.107, 0.5229, 0.0616, 0.463, 0.1512, 0.4041, 0.1393, 0.7363, 0.1816, 0.7881, 0.1145, 0.849, 0.05745, 0.7772, 0.4311, 0.9331, 0.57, 0.9572, 0.5677, 0.9832, 0.427, 0.9756, 0.7678, 0.9638, 0.8726, 0.8745, 0.7752, 0.9832, 0.11, 0.6723, 0.1393, 0.7363, 0.05745, 0.7772, 0.01879, 0.6836, 0.1727, 0.6545, 0.1958, 0.7025, 0.1393, 0.7363, 0.11, 0.6723, 0.2232, 0.6391, 0.2413, 0.674, 0.1958, 0.7025, 0.1727, 0.6545, 0.2747, 0.6178, 0.2921, 0.6465, 0.2413, 0.674, 0.2232, 0.6391, 0.3125, 0.6024, 0.3279, 0.6254, 0.2921, 0.6465, 0.2747, 0.6178, 0.3463, 0.5873, 0.3613, 0.6071, 0.3279, 0.6254, 0.3125, 0.6024, 0.384, 0.5719, 0.3974, 0.5899, 0.3613, 0.6071, 0.3463, 0.5873, 0.4088, 0.5533, 0.4209, 0.5693, 0.3974, 0.5899, 0.384, 0.5719, 0.4314, 0.5341, 0.4431, 0.5484, 0.4209, 0.5693, 0.4088, 0.5533, 0.4478, 0.5166, 0.4584, 0.5289, 0.4431, 0.5484, 0.4314, 0.5341, 0.4594, 0.498, 0.4702, 0.5095, 0.4584, 0.5289, 0.4478, 0.5166, 0.468, 0.4791, 0.4779, 0.4888, 0.4702, 0.5095, 0.4594, 0.498, 0.4785, 0.4647, 0.49, 0.474, 0.4779, 0.4888, 0.468, 0.4791, 0.4884, 0.4482, 0.501, 0.457, 0.49, 0.474, 0.4785, 0.4647, 0.5003, 0.4301, 0.5143, 0.4389, 0.501, 0.457, 0.4884, 0.4482, 0.5137, 0.4066, 0.5302, 0.4155, 0.5143, 0.4389, 0.5003, 0.4301, 0.5266, 0.3809, 0.5453, 0.3902, 0.5302, 0.4155, 0.5137, 0.4066, 0.5399, 0.3503, 0.5613, 0.3604, 0.5453, 0.3902, 0.5266, 0.3809, 0.5527, 0.3152, 0.5781, 0.3256, 0.5613, 0.3604, 0.5399, 0.3503, 0.5646, 0.2746, 0.5956, 0.2846, 0.5781, 0.3256, 0.5527, 0.3152, 0.5821, 0.2204, 0.6294, 0.2308, 0.5956, 0.2846, 0.5646, 0.2746, 0.6038, 0.1744, 0.6808, 0.1918, 0.6294, 0.2308, 0.5821, 0.2204, 0.6493, 0.1125, 0.7349, 0.1356, 0.6808, 0.1918, 0.6038, 0.1744, 0.6986, 0.01829, 0.7981, 0.05889, 0.7349, 0.1356, 0.6493, 0.1125, 0.107, 0.5229, 0.09596, 0.5937, 0.01672, 0.568, 0.0616, 0.463, 0.1541, 0.548, 0.1569, 0.5999, 0.09596, 0.5937, 0.107, 0.5229, 0.1964, 0.5567, 0.2067, 0.5996, 0.1569, 0.5999, 0.1541, 0.548, 0.2412, 0.5527, 0.2626, 0.5858, 0.2067, 0.5996, 0.1964, 0.5567, 0.2901, 0.5344, 0.3006, 0.5756, 0.2626, 0.5858, 0.2412, 0.5527, 0.321, 0.5277, 0.3342, 0.5639, 0.3006, 0.5756, 0.2901, 0.5344, 0.3506, 0.5198, 0.3672, 0.5507, 0.3342, 0.5639, 0.321, 0.5277, 0.3811, 0.515, 0.3958, 0.537, 0.3672, 0.5507, 0.3506, 0.5198, 0.4007, 0.5025, 0.4176, 0.521, 0.3958, 0.537, 0.3811, 0.515, 0.4169, 0.4885, 0.4348, 0.505, 0.4176, 0.521, 0.4007, 0.5025, 0.4305, 0.4743, 0.4477, 0.4886, 0.4348, 0.505, 0.4169, 0.4885, 0.4416, 0.4596, 0.4578, 0.4711, 0.4477, 0.4886, 0.4305, 0.4743, 0.4507, 0.4424, 0.466, 0.4537, 0.4578, 0.4711, 0.4416, 0.4596, 0.4566, 0.4227, 0.4744, 0.4373, 0.466, 0.4537, 0.4507, 0.4424, 0.4641, 0.4057, 0.4849, 0.4187, 0.4744, 0.4373, 0.4566, 0.4227, 0.4714, 0.3855, 0.4953, 0.3964, 0.4849, 0.4187, 0.4641, 0.4057, 0.4779, 0.3622, 0.5053, 0.3713, 0.4953, 0.3964, 0.4714, 0.3855, 0.4832, 0.3351, 0.5147, 0.3418, 0.5053, 0.3713, 0.4779, 0.3622, 0.4866, 0.3044, 0.5231, 0.308, 0.5147, 0.3418, 0.4832, 0.3351, 0.4977, 0.2598, 0.5304, 0.2693, 0.5231, 0.308, 0.4866, 0.3044, 0.5033, 0.2178, 0.5466, 0.2164, 0.5304, 0.2693, 0.4977, 0.2598, 0.498, 0.1766, 0.5548, 0.1709, 0.5466, 0.2164, 0.5033, 0.2178, 0.4816, 0.1313, 0.5514, 0.1098, 0.5548, 0.1709, 0.498, 0.1766, 0.4505, 0.07177, 0.5698, 0.01683, 0.5514, 0.1098, 0.4816, 0.1313, 0.1816, 0.7881, 0.2138, 0.816, 0.1606, 0.8845, 0.1145, 0.849, 0.2138, 0.816, 0.2573, 0.8478, 0.2253, 0.9145, 0.1606, 0.8845, 0.229, 0.7437, 0.252, 0.7689, 0.2138, 0.816, 0.1816, 0.7881, 0.252, 0.7689, 0.2847, 0.7997, 0.2573, 0.8478, 0.2138, 0.816, 0.2668, 0.7109, 0.2852, 0.7339, 0.252, 0.7689, 0.229, 0.7437, 0.2852, 0.7339, 0.3111, 0.7646, 0.2847, 0.7997, 0.252, 0.7689, 0.3168, 0.6786, 0.3275, 0.7029, 0.2852, 0.7339, 0.2668, 0.7109, 0.3275, 0.7029, 0.341, 0.737, 0.3111, 0.7646, 0.2852, 0.7339, 0.3532, 0.6575, 0.3757, 0.6844, 0.3275, 0.7029, 0.3168, 0.6786, 0.3757, 0.6844, 0.3995, 0.7093, 0.341, 0.737, 0.3275, 0.7029, 0.3924, 0.64, 0.4066, 0.6569, 0.3757, 0.6844, 0.3532, 0.6575, 0.4066, 0.6569, 0.4276, 0.679, 0.3995, 0.7093, 0.3757, 0.6844, 0.422, 0.6179, 0.4356, 0.6333, 0.4066, 0.6569, 0.3924, 0.64, 0.4356, 0.6333, 0.454, 0.6529, 0.4276, 0.679, 0.4066, 0.6569, 0.4457, 0.5955, 0.4576, 0.6091, 0.4356, 0.6333, 0.422, 0.6179, 0.4576, 0.6091, 0.4754, 0.6284, 0.454, 0.6529, 0.4356, 0.6333, 0.4649, 0.5719, 0.4757, 0.5865, 0.4576, 0.6091, 0.4457, 0.5955, 0.4757, 0.5865, 0.4928, 0.6048, 0.4754, 0.6284, 0.4576, 0.6091, 0.4792, 0.5507, 0.4904, 0.5637, 0.4757, 0.5865, 0.4649, 0.5719, 0.4904, 0.5637, 0.508, 0.5829, 0.4928, 0.6048, 0.4757, 0.5865, 0.4901, 0.5298, 0.5026, 0.5429, 0.4904, 0.5637, 0.4792, 0.5507, 0.5026, 0.5429, 0.5218, 0.5622, 0.508, 0.5829, 0.4904, 0.5637, 0.4981, 0.5076, 0.5105, 0.5184, 0.5026, 0.5429, 0.4901, 0.5298, 0.5105, 0.5184, 0.5345, 0.5419, 0.5218, 0.5622, 0.5026, 0.5429, 0.5111, 0.492, 0.524, 0.5015, 0.5105, 0.5184, 0.4981, 0.5076, 0.524, 0.5015, 0.5449, 0.5193, 0.5345, 0.5419, 0.5105, 0.5184, 0.5234, 0.4743, 0.537, 0.4834, 0.524, 0.5015, 0.5111, 0.492, 0.537, 0.4834, 0.5564, 0.4967, 0.5449, 0.5193, 0.524, 0.5015, 0.5383, 0.456, 0.5538, 0.4645, 0.537, 0.4834, 0.5234, 0.4743, 0.5538, 0.4645, 0.573, 0.4779, 0.5564, 0.4967, 0.537, 0.4834, 0.5558, 0.4334, 0.5708, 0.4431, 0.5538, 0.4645, 0.5383, 0.456, 0.5708, 0.4431, 0.5912, 0.457, 0.573, 0.4779, 0.5538, 0.4645, 0.5732, 0.408, 0.5895, 0.4182, 0.5708, 0.4431, 0.5558, 0.4334, 0.5895, 0.4182, 0.6111, 0.4332, 0.5912, 0.457, 0.5708, 0.4431, 0.5919, 0.3781, 0.6098, 0.3892, 0.5895, 0.4182, 0.5732, 0.408, 0.6098, 0.3892, 0.646, 0.417, 0.6111, 0.4332, 0.5895, 0.4182, 0.6117, 0.3431, 0.6426, 0.3632, 0.6098, 0.3892, 0.5919, 0.3781, 0.6426, 0.3632, 0.6782, 0.3923, 0.646, 0.417, 0.6098, 0.3892, 0.6448, 0.3099, 0.6831, 0.3247, 0.6426, 0.3632, 0.6117, 0.3431, 0.6831, 0.3247, 0.7284, 0.3407, 0.6782, 0.3923, 0.6426, 0.3632, 0.6894, 0.2578, 0.7222, 0.277, 0.6831, 0.3247, 0.6448, 0.3099, 0.7222, 0.277, 0.7618, 0.3049, 0.7284, 0.3407, 0.6831, 0.3247, 0.7398, 0.2227, 0.7681, 0.2434, 0.7222, 0.277, 0.6894, 0.2578, 0.7681, 0.2434, 0.7995, 0.2732, 0.7618, 0.3049, 0.7222, 0.277, 0.7978, 0.1762, 0.8318, 0.2074, 0.7681, 0.2434, 0.7398, 0.2227, 0.8318, 0.2074, 0.8668, 0.2512, 0.7995, 0.2732, 0.7681, 0.2434, 0.8694, 0.117, 0.9053, 0.1603, 0.8318, 0.2074, 0.7978, 0.1762, 0.9053, 0.1603, 0.9387, 0.2203, 0.8668, 0.2512, 0.8318, 0.2074, 0.3346, 0.8815, 0.4311, 0.9331, 0.427, 0.9756, 0.3183, 0.9422, 0.3528, 0.8357, 0.4293, 0.8911, 0.4311, 0.9331, 0.3346, 0.8815, 0.3719, 0.8008, 0.4443, 0.8536, 0.4293, 0.8911, 0.3528, 0.8357, 0.3984, 0.7851, 0.4639, 0.8184, 0.4443, 0.8536, 0.3719, 0.8008, 0.4329, 0.7432, 0.489, 0.7776, 0.4639, 0.8184, 0.3984, 0.7851, 0.4608, 0.704, 0.5125, 0.7387, 0.489, 0.7776, 0.4329, 0.7432, 0.4821, 0.6756, 0.5244, 0.7301, 0.5125, 0.7387, 0.4608, 0.704, 0.502, 0.6507, 0.5398, 0.6987, 0.5244, 0.7301, 0.4821, 0.6756, 0.5183, 0.6278, 0.5566, 0.6653, 0.5398, 0.6987, 0.502, 0.6507, 0.5333, 0.6065, 0.5716, 0.6442, 0.5566, 0.6653, 0.5183, 0.6278, 0.5474, 0.5868, 0.5854, 0.6247, 0.5716, 0.6442, 0.5333, 0.6065, 0.5616, 0.5682, 0.5996, 0.6066, 0.5854, 0.6247, 0.5474, 0.5868, 0.5762, 0.5501, 0.6152, 0.5896, 0.5996, 0.6066, 0.5616, 0.5682, 0.5917, 0.5318, 0.6325, 0.5732, 0.6152, 0.5896, 0.5762, 0.5501, 0.6081, 0.5128, 0.6515, 0.5554, 0.6325, 0.5732, 0.5917, 0.5318, 0.6268, 0.4925, 0.6819, 0.5353, 0.6515, 0.5554, 0.6081, 0.5128, 0.6506, 0.4741, 0.7117, 0.5188, 0.6819, 0.5353, 0.6268, 0.4925, 0.6785, 0.4548, 0.7199, 0.5077, 0.7117, 0.5188, 0.6506, 0.4741, 0.7196, 0.4296, 0.7595, 0.4873, 0.7199, 0.5077, 0.6785, 0.4548, 0.7619, 0.3963, 0.8003, 0.4645, 0.7595, 0.4873, 0.7196, 0.4296, 0.7982, 0.3693, 0.8353, 0.4465, 0.8003, 0.4645, 0.7619, 0.3963, 0.8375, 0.3464, 0.8728, 0.4344, 0.8353, 0.4465, 0.7982, 0.3693, 0.8825, 0.3248, 0.9143, 0.4342, 0.8728, 0.4344, 0.8375, 0.3464, 0.9595, 0.3141, 0.9567, 0.4293, 0.9143, 0.4342, 0.8825, 0.3248])
me_sphere.use_remesh_preserve_volume = False
me_sphere.use_remesh_preserve_attributes = False
me_sphere.use_mirror_vertex_groups = False
me_sphere.update()

# ---- objects
ob_honeydrop = bpy.data.objects.new('HoneyDrop', me_sphere)
ob_lamp = bpy.data.objects.new('Lamp', light_lamp)
ob_camera = bpy.data.objects.new('Camera', cam_camera)

# ---- transforms, parenting, visibility, modifiers, constraints
ob_honeydrop.location = (0.0, 0.0, 0.0)
ob_honeydrop.lineart.crease_threshold = 0.0
ob_lamp.location = (4.076, 1.005, 5.904)
ob_lamp.rotation_euler = (0.6503, 0.05522, 1.866)
ob_lamp.lock_rotations_4d = False
ob_lamp.empty_display_type = 'ARROWS'
ob_lamp.color = (0.0, 0.0, 0.0, 0.0)
ob_lamp.lineart.crease_threshold = 0.0
ob_camera.location = (7.481, -6.508, 5.344)
ob_camera.rotation_euler = (1.109, 0.0, 0.8149)
ob_camera.lock_rotations_4d = False
ob_camera.empty_display_type = 'ARROWS'
ob_camera.color = (0.0, 0.0, 0.0, 0.0)
ob_camera.display_type = 'WIRE'
ob_camera.lineart.crease_threshold = 0.0

# ---- collection membership
col_collection_1.objects.link(ob_honeydrop)
col_collection_1.objects.link(ob_lamp)
col_collection_1.objects.link(ob_camera)

# ---- scene / render settings (as saved in the file)
scene.camera = ob_camera
scene.frame_start = 1; scene.frame_end = 250; scene.frame_set(1)
scene.render.engine = 'BLENDER_EEVEE_NEXT'
scene.render.resolution_percentage = 50
scene.render.dither_intensity = 0.0
scene.cycles.use_denoising = False
scene.cycles.samples = 128
scene.cycles.sampling_pattern = 'TABULATED_SOBOL'
scene.cycles.light_sampling_threshold = 0.0
scene.cycles.use_adaptive_sampling = False
scene.cycles.use_light_tree = False
scene.cycles.blur_glossy = 0.0
scene.cycles.sample_clamp_indirect = 0.0
scene.view_settings.view_transform = 'Standard'
bpy.context.view_layer.update()
